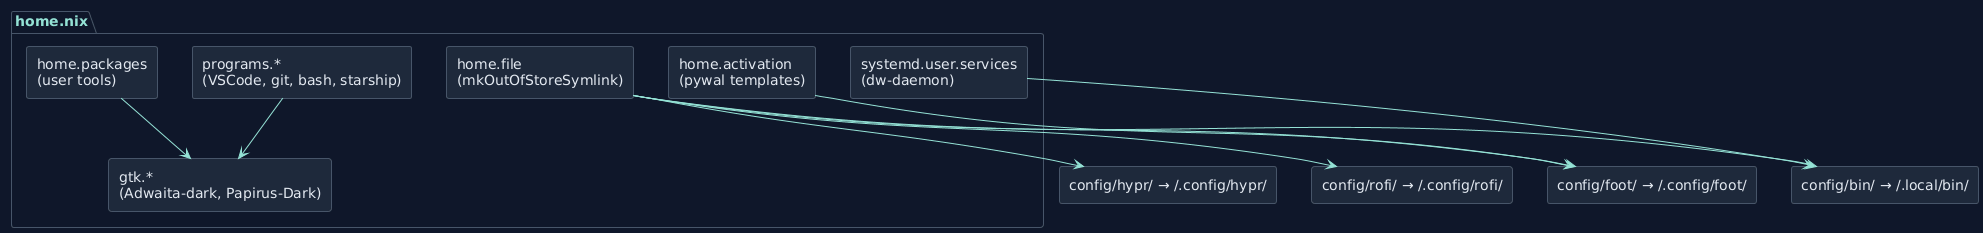

The diagram above was rendered by PlantUML. Its source (embedded in the PNG):
@startuml user-layer
!theme plain
skinparam backgroundColor #0f172a
skinparam defaultFontColor #e2e8f0
skinparam arrowColor #94e2d5
skinparam borderColor #475569
skinparam shadowing false

skinparam rectangle {
  BackgroundColor #1e293b
  BorderColor #475569
  FontColor #e2e8f0
}
skinparam package {
  BackgroundColor #0f172a
  BorderColor #475569
  FontColor #94e2d5
}

package "home.nix" {
  rectangle "home.file\n(mkOutOfStoreSymlink)" as dotfiles
  rectangle "home.packages\n(user tools)" as pkgs
  rectangle "programs.*\n(VSCode, git, bash, starship)" as progs
  rectangle "gtk.*\n(Adwaita-dark, Papirus-Dark)" as gtk
  rectangle "systemd.user.services\n(dw-daemon)" as svc
  rectangle "home.activation\n(pywal templates)" as act
}

rectangle "config/hypr/ → ~/.config/hypr/" as hypr
rectangle "config/rofi/ → ~/.config/rofi/" as rofi
rectangle "config/foot/ → ~/.config/foot/" as foot
rectangle "config/bin/ → ~/.local/bin/" as bin

dotfiles --> hypr
dotfiles --> rofi
dotfiles --> foot
dotfiles --> bin
pkgs --> gtk
progs --> gtk
svc --> bin
act --> foot

@enduml